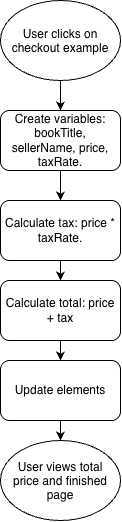

The diagram above was exported from draw.io. Its source (the exported page's mxGraphModel, read from the mxfile embedded in the PNG):
<mxGraphModel dx="1006" dy="689" grid="1" gridSize="10" guides="1" tooltips="1" connect="1" arrows="1" fold="1" page="1" pageScale="1" pageWidth="850" pageHeight="1100" math="0" shadow="0">
  <root>
    <mxCell id="0" />
    <mxCell id="1" parent="0" />
    <mxCell id="C9HOkFQWe8gJWyayuNxQ-6" edge="1" parent="1" source="C9HOkFQWe8gJWyayuNxQ-4" style="edgeStyle=orthogonalEdgeStyle;rounded=0;orthogonalLoop=1;jettySize=auto;html=1;defaultLabelBackgroundColor=page;" target="C9HOkFQWe8gJWyayuNxQ-5" value="">
      <mxGeometry relative="1" as="geometry" />
    </mxCell>
    <mxCell id="C9HOkFQWe8gJWyayuNxQ-4" parent="1" style="ellipse;whiteSpace=wrap;html=1;shapeInside=1;" value="User clicks on checkout example" vertex="1">
      <mxGeometry height="80" width="120" x="365" y="40" as="geometry" />
    </mxCell>
    <mxCell id="C9HOkFQWe8gJWyayuNxQ-8" edge="1" parent="1" source="C9HOkFQWe8gJWyayuNxQ-5" style="edgeStyle=orthogonalEdgeStyle;rounded=0;orthogonalLoop=1;jettySize=auto;html=1;defaultLabelBackgroundColor=page;" target="C9HOkFQWe8gJWyayuNxQ-7" value="">
      <mxGeometry relative="1" as="geometry" />
    </mxCell>
    <mxCell id="C9HOkFQWe8gJWyayuNxQ-5" parent="1" style="rounded=1;whiteSpace=wrap;html=1;" value="Create variables: bookTitle, sellerName, price, taxRate." vertex="1">
      <mxGeometry height="60" width="120" x="365" y="150" as="geometry" />
    </mxCell>
    <mxCell id="C9HOkFQWe8gJWyayuNxQ-10" edge="1" parent="1" source="C9HOkFQWe8gJWyayuNxQ-7" style="edgeStyle=orthogonalEdgeStyle;rounded=0;orthogonalLoop=1;jettySize=auto;html=1;defaultLabelBackgroundColor=page;" target="C9HOkFQWe8gJWyayuNxQ-9" value="">
      <mxGeometry relative="1" as="geometry" />
    </mxCell>
    <mxCell id="C9HOkFQWe8gJWyayuNxQ-7" parent="1" style="rounded=1;whiteSpace=wrap;html=1;" value="Calculate tax: price * taxRate." vertex="1">
      <mxGeometry height="60" width="120" x="365" y="240" as="geometry" />
    </mxCell>
    <mxCell id="C9HOkFQWe8gJWyayuNxQ-12" edge="1" parent="1" source="C9HOkFQWe8gJWyayuNxQ-9" style="edgeStyle=orthogonalEdgeStyle;rounded=0;orthogonalLoop=1;jettySize=auto;html=1;defaultLabelBackgroundColor=page;" target="C9HOkFQWe8gJWyayuNxQ-11" value="">
      <mxGeometry relative="1" as="geometry" />
    </mxCell>
    <mxCell id="C9HOkFQWe8gJWyayuNxQ-9" parent="1" style="rounded=1;whiteSpace=wrap;html=1;" value="Calculate total: price + tax" vertex="1">
      <mxGeometry height="60" width="120" x="365" y="320" as="geometry" />
    </mxCell>
    <mxCell id="C9HOkFQWe8gJWyayuNxQ-15" edge="1" parent="1" source="C9HOkFQWe8gJWyayuNxQ-11" style="edgeStyle=orthogonalEdgeStyle;rounded=0;orthogonalLoop=1;jettySize=auto;html=1;defaultLabelBackgroundColor=page;" value="">
      <mxGeometry relative="1" as="geometry">
        <mxPoint x="425" y="480" as="targetPoint" />
      </mxGeometry>
    </mxCell>
    <mxCell id="C9HOkFQWe8gJWyayuNxQ-17" edge="1" parent="1" source="C9HOkFQWe8gJWyayuNxQ-11" style="edgeStyle=orthogonalEdgeStyle;rounded=0;orthogonalLoop=1;jettySize=auto;html=1;defaultLabelBackgroundColor=page;" target="C9HOkFQWe8gJWyayuNxQ-16" value="">
      <mxGeometry relative="1" as="geometry" />
    </mxCell>
    <mxCell id="C9HOkFQWe8gJWyayuNxQ-11" parent="1" style="rounded=1;whiteSpace=wrap;html=1;" value="Update elements" vertex="1">
      <mxGeometry height="60" width="120" x="365" y="400" as="geometry" />
    </mxCell>
    <mxCell id="C9HOkFQWe8gJWyayuNxQ-16" parent="1" style="ellipse;whiteSpace=wrap;html=1;shapeInside=1;rounded=1;" value="User views total price and finished page" vertex="1">
      <mxGeometry height="80" width="120" x="365" y="480" as="geometry" />
    </mxCell>
  </root>
</mxGraphModel>